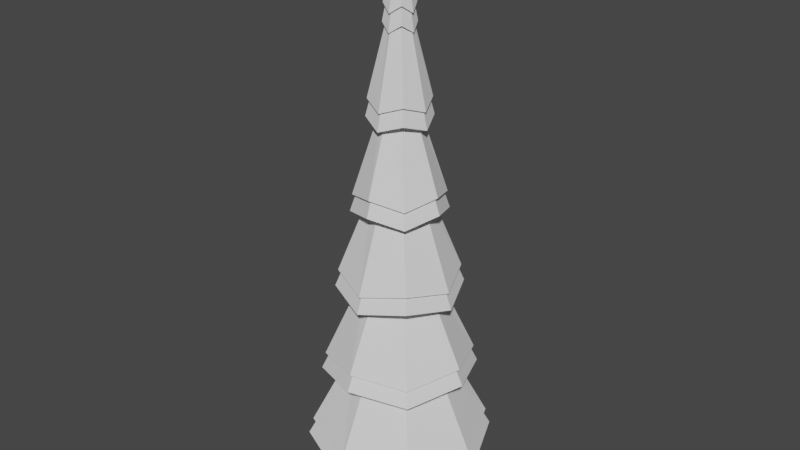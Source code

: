 # Source: Tree.blend  (saved by Blender 2.90.8; exported with 4.5.12 LTS)
import bpy
from mathutils import Matrix  # noqa: F401  (used for matrix-valued properties, if any)

bpy.ops.wm.read_factory_settings(use_empty=True)
scene = bpy.context.scene
scene.name = 'Scene'

# ---- collections
col_collection = bpy.data.collections.new('Collection'); scene.collection.children.link(col_collection)

# ---- world
world_world = bpy.data.worlds.new('World'); scene.world = world_world
world_world.use_nodes = True; world_world.node_tree.nodes.clear()
_N = world_world.node_tree.nodes; _L = world_world.node_tree.links
n0 = _N.new('ShaderNodeOutputWorld'); n0.name = 'World Output'; n0.location = (300, 300)
n1 = _N.new('ShaderNodeBackground'); n1.name = 'Background'; n1.location = (10, 300)
n1.inputs[0].default_value = (0.05088, 0.05088, 0.05088, 1.0)
_L.new(n1.outputs[0], n0.inputs[0])
n0.is_active_output = True
world_world.color = (0.05088, 0.05088, 0.05088)
world_world.use_sun_shadow = False
world_world.sun_shadow_jitter_overblur = 0.0

# ---- meshes
me_cylinder = bpy.data.meshes.new('Cylinder')
me_cylinder.from_pydata([(1.194e-08, 2.602, -1.0), (-7.451e-09, 0.0, 13.43), (1.84, 1.84, -0.7937), (0.0, 0.0, 13.43), (2.602, -1.257e-07, -1.0), (0.0, 7.451e-09, 13.43), (1.84, -1.84, -0.7937), (0.0, 0.0, 13.43), (-2.155e-07, -2.602, -1.0), (-7.451e-09, 0.0, 13.43), (-1.84, -1.84, -0.7937), (0.0, 0.0, 13.43), (-2.602, 1.909e-08, -1.0), (0.0, 7.451e-09, 13.43), (-1.84, 1.84, -0.7937), (0.0, 0.0, 13.43), (8.705e-09, 2.168, 1.611), (5.474e-09, 1.735, 3.81), (2.243e-09, 1.301, 6.421), (-9.885e-10, 0.8673, 8.62), (-4.22e-09, 0.4337, 11.02), (0.3066, 0.3066, 11.23), (0.6133, 0.6133, 8.826), (0.9199, 0.9199, 6.215), (1.227, 1.227, 4.016), (1.533, 1.533, 1.405), (0.4337, -1.474e-08, 11.02), (0.8673, -3.692e-08, 8.62), (1.301, -5.911e-08, 6.421), (1.735, -8.13e-08, 3.81), (2.168, -1.035e-07, 1.611), (0.3066, -0.3066, 11.23), (0.6133, -0.6133, 8.826), (0.9199, -0.9199, 6.215), (1.227, -1.227, 4.016), (1.533, -1.533, 1.405), (-4.213e-08, -0.4337, 11.02), (-7.681e-08, -0.8673, 8.62), (-1.115e-07, -1.301, 6.421), (-1.462e-07, -1.735, 3.81), (-1.809e-07, -2.168, 1.611), (-0.3066, -0.3066, 11.23), (-0.6133, -0.6133, 8.826), (-0.9199, -0.9199, 6.215), (-1.227, -1.227, 4.016), (-1.533, -1.533, 1.405), (-0.4337, 9.391e-09, 11.02), (-0.8673, 1.133e-08, 8.62), (-1.301, 1.327e-08, 6.421), (-1.735, 1.521e-08, 3.81), (-2.168, 1.715e-08, 1.611), (-0.3066, 0.3066, 11.23), (-0.6133, 0.6133, 8.826), (-0.9199, 0.9199, 6.215), (-1.227, 1.227, 4.016), (-1.533, 1.533, 1.405), (0.8746, 0.8746, 1.672), (1.237, -7.183e-08, 1.672), (0.8746, -0.8746, 1.672), (-1.475e-07, -1.237, 1.672), (-0.8746, -0.8746, 1.672), (-1.237, -3.019e-09, 1.672), (-0.8746, 0.8746, 1.672), (-3.938e-08, 1.237, 1.672), (-1.184e-08, 0.8833, 4.077), (0.6246, 0.6246, 4.077), (0.8833, -4.871e-08, 4.077), (0.6246, -0.6246, 4.077), (-8.906e-08, -0.8833, 4.077), (-0.6246, -0.6246, 4.077), (-0.8833, 4.33e-10, 4.077), (-0.6246, 0.6246, 4.077), (1.21e-09, 0.7017, 6.482), (0.4962, 0.4962, 6.482), (0.7017, -1.816e-08, 6.482), (0.4962, -0.4962, 6.482), (-6.014e-08, -0.7017, 6.482), (-0.4962, -0.4962, 6.482), (-0.7017, 2.089e-08, 6.482), (-0.4962, 0.4962, 6.482), (-8.498e-09, 0.3992, 9.255), (0.2823, 0.2823, 8.887), (0.3992, -2.102e-08, 8.887), (0.2823, -0.2823, 8.887), (-4.34e-08, -0.3992, 8.887), (-0.2823, -0.2823, 8.887), (-0.3992, 1.194e-09, 8.887), (-0.2823, 0.2823, 8.887), (-5.803e-09, 0.2212, 11.29), (0.1564, 0.1564, 11.29), (0.2212, -9.341e-09, 11.29), (0.1564, -0.1564, 11.29), (-2.514e-08, -0.2212, 11.29), (-0.1564, -0.1564, 11.29), (-0.2212, 2.963e-09, 11.29), (-0.1564, 0.1564, 11.29), (3.496e-10, 1.2, -0.6823), (0.8487, 0.8487, -0.5871), (1.2, -4.42e-08, -0.6823), (0.8487, -0.8487, -0.5871), (-1.046e-07, -1.2, -0.6823), (-0.8487, -0.8487, -0.5871), (-1.2, 2.258e-08, -0.6823), (-0.8487, 0.8487, -0.5871)], [], [(20, 1, 3, 21), (21, 3, 5, 26), (26, 5, 7, 31), (31, 7, 9, 36), (36, 9, 11, 41), (41, 11, 13, 46), (3, 1, 15, 13, 11, 9, 7, 5), (46, 13, 15, 51), (51, 15, 1, 20), (14, 0, 96, 103), (62, 55, 16, 63), (71, 54, 17, 64), (79, 53, 18, 72), (87, 52, 19, 80), (95, 51, 20, 88), (61, 50, 55, 62), (70, 49, 54, 71), (78, 48, 53, 79), (86, 47, 52, 87), (94, 46, 51, 95), (60, 45, 50, 61), (69, 44, 49, 70), (77, 43, 48, 78), (85, 42, 47, 86), (93, 41, 46, 94), (59, 40, 45, 60), (68, 39, 44, 69), (76, 38, 43, 77), (84, 37, 42, 85), (92, 36, 41, 93), (58, 35, 40, 59), (67, 34, 39, 68), (75, 33, 38, 76), (83, 32, 37, 84), (91, 31, 36, 92), (57, 30, 35, 58), (66, 29, 34, 67), (74, 28, 33, 75), (82, 27, 32, 83), (90, 26, 31, 91), (56, 25, 30, 57), (65, 24, 29, 66), (73, 23, 28, 74), (81, 22, 27, 82), (89, 21, 26, 90), (63, 16, 25, 56), (64, 17, 24, 65), (72, 18, 23, 73), (80, 19, 22, 81), (88, 20, 21, 89), (0, 63, 56, 2), (2, 56, 57, 4), (4, 57, 58, 6), (6, 58, 59, 8), (8, 59, 60, 10), (10, 60, 61, 12), (12, 61, 62, 14), (14, 62, 63, 0), (16, 64, 65, 25), (25, 65, 66, 30), (30, 66, 67, 35), (35, 67, 68, 40), (40, 68, 69, 45), (45, 69, 70, 50), (50, 70, 71, 55), (55, 71, 64, 16), (17, 72, 73, 24), (24, 73, 74, 29), (29, 74, 75, 34), (34, 75, 76, 39), (39, 76, 77, 44), (44, 77, 78, 49), (49, 78, 79, 54), (54, 79, 72, 17), (18, 80, 81, 23), (23, 81, 82, 28), (28, 82, 83, 33), (33, 83, 84, 38), (38, 84, 85, 43), (43, 85, 86, 48), (48, 86, 87, 53), (53, 87, 80, 18), (19, 88, 89, 22), (22, 89, 90, 27), (27, 90, 91, 32), (32, 91, 92, 37), (37, 92, 93, 42), (42, 93, 94, 47), (47, 94, 95, 52), (52, 95, 88, 19), (96, 97, 98, 99, 100, 101, 102, 103), (0, 2, 97, 96), (4, 6, 99, 98), (10, 12, 102, 101), (6, 8, 100, 99), (12, 14, 103, 102), (2, 4, 98, 97), (8, 10, 101, 100)])
_uv = me_cylinder.uv_layers.new(name='UVMap')
_uv.uv.foreach_set('vector', [1.0, 0.9167, 1.0, 1.0, 0.875, 1.0, 0.875, 0.9167, 0.875, 0.9167, 0.875, 1.0, 0.75, 1.0, 0.75, 0.9167, 0.75, 0.9167, 0.75, 1.0, 0.625, 1.0, 0.625, 0.9167, 0.625, 0.9167, 0.625, 1.0, 0.5, 1.0, 0.5, 0.9167, 0.5, 0.9167, 0.5, 1.0, 0.375, 1.0, 0.375, 0.9167, 0.375, 0.9167, 0.375, 1.0, 0.25, 1.0, 0.25, 0.9167, 0.4197, 0.4197, 0.25, 0.49, 0.08029, 0.4197, 0.01, 0.25, 0.08029, 0.08029, 0.25, 0.01, 0.4197, 0.08029, 0.49, 0.25, 0.25, 0.9167, 0.25, 1.0, 0.125, 1.0, 0.125, 0.9167, 0.125, 0.9167, 0.125, 1.0, 0.0, 1.0, 0.0, 0.9167, 0.125, 0.5, 0.0, 0.5, 0.0, 0.5, 0.125, 0.5, 0.125, 0.5833, 0.125, 0.5833, 0.0, 0.5833, 0.0, 0.5833, 0.125, 0.6667, 0.125, 0.6667, 0.0, 0.6667, 0.0, 0.6667, 0.125, 0.75, 0.125, 0.75, 0.0, 0.75, 0.0, 0.75, 0.125, 0.8333, 0.125, 0.8333, 0.0, 0.8333, 0.0, 0.8333, 0.125, 0.9167, 0.125, 0.9167, 0.0, 0.9167, 0.0, 0.9167, 0.25, 0.5833, 0.25, 0.5833, 0.125, 0.5833, 0.125, 0.5833, 0.25, 0.6667, 0.25, 0.6667, 0.125, 0.6667, 0.125, 0.6667, 0.25, 0.75, 0.25, 0.75, 0.125, 0.75, 0.125, 0.75, 0.25, 0.8333, 0.25, 0.8333, 0.125, 0.8333, 0.125, 0.8333, 0.25, 0.9167, 0.25, 0.9167, 0.125, 0.9167, 0.125, 0.9167, 0.375, 0.5833, 0.375, 0.5833, 0.25, 0.5833, 0.25, 0.5833, 0.375, 0.6667, 0.375, 0.6667, 0.25, 0.6667, 0.25, 0.6667, 0.375, 0.75, 0.375, 0.75, 0.25, 0.75, 0.25, 0.75, 0.375, 0.8333, 0.375, 0.8333, 0.25, 0.8333, 0.25, 0.8333, 0.375, 0.9167, 0.375, 0.9167, 0.25, 0.9167, 0.25, 0.9167, 0.5, 0.5833, 0.5, 0.5833, 0.375, 0.5833, 0.375, 0.5833, 0.5, 0.6667, 0.5, 0.6667, 0.375, 0.6667, 0.375, 0.6667, 0.5, 0.75, 0.5, 0.75, 0.375, 0.75, 0.375, 0.75, 0.5, 0.8333, 0.5, 0.8333, 0.375, 0.8333, 0.375, 0.8333, 0.5, 0.9167, 0.5, 0.9167, 0.375, 0.9167, 0.375, 0.9167, 0.625, 0.5833, 0.625, 0.5833, 0.5, 0.5833, 0.5, 0.5833, 0.625, 0.6667, 0.625, 0.6667, 0.5, 0.6667, 0.5, 0.6667, 0.625, 0.75, 0.625, 0.75, 0.5, 0.75, 0.5, 0.75, 0.625, 0.8333, 0.625, 0.8333, 0.5, 0.8333, 0.5, 0.8333, 0.625, 0.9167, 0.625, 0.9167, 0.5, 0.9167, 0.5, 0.9167, 0.75, 0.5833, 0.75, 0.5833, 0.625, 0.5833, 0.625, 0.5833, 0.75, 0.6667, 0.75, 0.6667, 0.625, 0.6667, 0.625, 0.6667, 0.75, 0.75, 0.75, 0.75, 0.625, 0.75, 0.625, 0.75, 0.75, 0.8333, 0.75, 0.8333, 0.625, 0.8333, 0.625, 0.8333, 0.75, 0.9167, 0.75, 0.9167, 0.625, 0.9167, 0.625, 0.9167, 0.875, 0.5833, 0.875, 0.5833, 0.75, 0.5833, 0.75, 0.5833, 0.875, 0.6667, 0.875, 0.6667, 0.75, 0.6667, 0.75, 0.6667, 0.875, 0.75, 0.875, 0.75, 0.75, 0.75, 0.75, 0.75, 0.875, 0.8333, 0.875, 0.8333, 0.75, 0.8333, 0.75, 0.8333, 0.875, 0.9167, 0.875, 0.9167, 0.75, 0.9167, 0.75, 0.9167, 1.0, 0.5833, 1.0, 0.5833, 0.875, 0.5833, 0.875, 0.5833, 1.0, 0.6667, 1.0, 0.6667, 0.875, 0.6667, 0.875, 0.6667, 1.0, 0.75, 1.0, 0.75, 0.875, 0.75, 0.875, 0.75, 1.0, 0.8333, 1.0, 0.8333, 0.875, 0.8333, 0.875, 0.8333, 1.0, 0.9167, 1.0, 0.9167, 0.875, 0.9167, 0.875, 0.9167, 1.0, 0.5, 1.0, 0.5833, 0.875, 0.5833, 0.875, 0.5, 0.875, 0.5, 0.875, 0.5833, 0.75, 0.5833, 0.75, 0.5, 0.75, 0.5, 0.75, 0.5833, 0.625, 0.5833, 0.625, 0.5, 0.625, 0.5, 0.625, 0.5833, 0.5, 0.5833, 0.5, 0.5, 0.5, 0.5, 0.5, 0.5833, 0.375, 0.5833, 0.375, 0.5, 0.375, 0.5, 0.375, 0.5833, 0.25, 0.5833, 0.25, 0.5, 0.25, 0.5, 0.25, 0.5833, 0.125, 0.5833, 0.125, 0.5, 0.125, 0.5, 0.125, 0.5833, 0.0, 0.5833, 0.0, 0.5, 1.0, 0.5833, 1.0, 0.6667, 0.875, 0.6667, 0.875, 0.5833, 0.875, 0.5833, 0.875, 0.6667, 0.75, 0.6667, 0.75, 0.5833, 0.75, 0.5833, 0.75, 0.6667, 0.625, 0.6667, 0.625, 0.5833, 0.625, 0.5833, 0.625, 0.6667, 0.5, 0.6667, 0.5, 0.5833, 0.5, 0.5833, 0.5, 0.6667, 0.375, 0.6667, 0.375, 0.5833, 0.375, 0.5833, 0.375, 0.6667, 0.25, 0.6667, 0.25, 0.5833, 0.25, 0.5833, 0.25, 0.6667, 0.125, 0.6667, 0.125, 0.5833, 0.125, 0.5833, 0.125, 0.6667, 0.0, 0.6667, 0.0, 0.5833, 1.0, 0.6667, 1.0, 0.75, 0.875, 0.75, 0.875, 0.6667, 0.875, 0.6667, 0.875, 0.75, 0.75, 0.75, 0.75, 0.6667, 0.75, 0.6667, 0.75, 0.75, 0.625, 0.75, 0.625, 0.6667, 0.625, 0.6667, 0.625, 0.75, 0.5, 0.75, 0.5, 0.6667, 0.5, 0.6667, 0.5, 0.75, 0.375, 0.75, 0.375, 0.6667, 0.375, 0.6667, 0.375, 0.75, 0.25, 0.75, 0.25, 0.6667, 0.25, 0.6667, 0.25, 0.75, 0.125, 0.75, 0.125, 0.6667, 0.125, 0.6667, 0.125, 0.75, 0.0, 0.75, 0.0, 0.6667, 1.0, 0.75, 1.0, 0.8333, 0.875, 0.8333, 0.875, 0.75, 0.875, 0.75, 0.875, 0.8333, 0.75, 0.8333, 0.75, 0.75, 0.75, 0.75, 0.75, 0.8333, 0.625, 0.8333, 0.625, 0.75, 0.625, 0.75, 0.625, 0.8333, 0.5, 0.8333, 0.5, 0.75, 0.5, 0.75, 0.5, 0.8333, 0.375, 0.8333, 0.375, 0.75, 0.375, 0.75, 0.375, 0.8333, 0.25, 0.8333, 0.25, 0.75, 0.25, 0.75, 0.25, 0.8333, 0.125, 0.8333, 0.125, 0.75, 0.125, 0.75, 0.125, 0.8333, 0.0, 0.8333, 0.0, 0.75, 1.0, 0.8333, 1.0, 0.9167, 0.875, 0.9167, 0.875, 0.8333, 0.875, 0.8333, 0.875, 0.9167, 0.75, 0.9167, 0.75, 0.8333, 0.75, 0.8333, 0.75, 0.9167, 0.625, 0.9167, 0.625, 0.8333, 0.625, 0.8333, 0.625, 0.9167, 0.5, 0.9167, 0.5, 0.8333, 0.5, 0.8333, 0.5, 0.9167, 0.375, 0.9167, 0.375, 0.8333, 0.375, 0.8333, 0.375, 0.9167, 0.25, 0.9167, 0.25, 0.8333, 0.25, 0.8333, 0.25, 0.9167, 0.125, 0.9167, 0.125, 0.8333, 0.125, 0.8333, 0.125, 0.9167, 0.0, 0.9167, 0.0, 0.8333, 0.75, 0.49, 0.9197, 0.4197, 0.99, 0.25, 0.9197, 0.08029, 0.75, 0.01, 0.5803, 0.08029, 0.51, 0.25, 0.5803, 0.4197, 1.0, 0.5, 0.875, 0.5, 0.875, 0.5, 1.0, 0.5, 0.75, 0.5, 0.625, 0.5, 0.625, 0.5, 0.75, 0.5, 0.375, 0.5, 0.25, 0.5, 0.25, 0.5, 0.375, 0.5, 0.625, 0.5, 0.5, 0.5, 0.5, 0.5, 0.625, 0.5, 0.25, 0.5, 0.125, 0.5, 0.125, 0.5, 0.25, 0.5, 0.875, 0.5, 0.75, 0.5, 0.75, 0.5, 0.875, 0.5, 0.5, 0.5, 0.375, 0.5, 0.375, 0.5, 0.5, 0.5])
me_cylinder.use_remesh_fix_poles = True
me_cylinder.use_remesh_preserve_attributes = False
me_cylinder.use_mirror_vertex_groups = False
me_cylinder.update()
me_cylinder_001 = bpy.data.meshes.new('Cylinder.001')
me_cylinder_001.from_pydata([(-3.997e-10, 0.9464, -1.0), (-4.763e-09, 0.3608, 1.436), (0.6692, 0.6692, -1.0), (0.2551, 0.2551, 1.436), (0.9464, -4.097e-08, -1.0), (0.3608, -1.101e-08, 1.436), (0.6692, -0.6692, -1.0), (0.2551, -0.2551, 1.436), (-8.313e-08, -0.9464, -1.0), (-3.63e-08, -0.3608, 1.436), (-0.6692, -0.6692, -1.0), (-0.2551, -0.2551, 1.436), (-0.9464, 1.168e-08, -1.0), (-0.3608, 9.065e-09, 1.436), (-0.6692, 0.6692, -1.0), (-0.2551, 0.2551, 1.436), (-3.878e-09, 0.6063, -0.03169), (0.4287, 0.4287, -0.03169), (0.6063, -2.294e-08, -0.03169), (0.4287, -0.4287, -0.03169), (-5.688e-08, -0.6063, -0.03169), (-0.4287, -0.4287, -0.03169), (-0.6063, 1.079e-08, -0.03169), (-0.4287, 0.4287, -0.03169)], [], [(16, 1, 3, 17), (17, 3, 5, 18), (18, 5, 7, 19), (19, 7, 9, 20), (20, 9, 11, 21), (21, 11, 13, 22), (3, 1, 15, 13, 11, 9, 7, 5), (22, 13, 15, 23), (23, 15, 1, 16), (0, 2, 4, 6, 8, 10, 12, 14), (14, 23, 16, 0), (12, 22, 23, 14), (10, 21, 22, 12), (8, 20, 21, 10), (6, 19, 20, 8), (4, 18, 19, 6), (2, 17, 18, 4), (0, 16, 17, 2)])
_uv = me_cylinder_001.uv_layers.new(name='UVMap')
_uv.uv.foreach_set('vector', [1.0, 0.7641, 1.0, 1.0, 0.875, 1.0, 0.875, 0.7641, 0.875, 0.7641, 0.875, 1.0, 0.75, 1.0, 0.75, 0.7641, 0.75, 0.7641, 0.75, 1.0, 0.625, 1.0, 0.625, 0.7641, 0.625, 0.7641, 0.625, 1.0, 0.5, 1.0, 0.5, 0.7641, 0.5, 0.7641, 0.5, 1.0, 0.375, 1.0, 0.375, 0.7641, 0.375, 0.7641, 0.375, 1.0, 0.25, 1.0, 0.25, 0.7641, 0.4197, 0.4197, 0.25, 0.49, 0.08029, 0.4197, 0.01, 0.25, 0.08029, 0.08029, 0.25, 0.01, 0.4197, 0.08029, 0.49, 0.25, 0.25, 0.7641, 0.25, 1.0, 0.125, 1.0, 0.125, 0.7641, 0.125, 0.7641, 0.125, 1.0, 0.0, 1.0, 0.0, 0.7641, 0.75, 0.49, 0.9197, 0.4197, 0.99, 0.25, 0.9197, 0.08029, 0.75, 0.01, 0.5803, 0.08029, 0.51, 0.25, 0.5803, 0.4197, 0.125, 0.5, 0.125, 0.7641, 0.0, 0.7641, 0.0, 0.5, 0.25, 0.5, 0.25, 0.7641, 0.125, 0.7641, 0.125, 0.5, 0.375, 0.5, 0.375, 0.7641, 0.25, 0.7641, 0.25, 0.5, 0.5, 0.5, 0.5, 0.7641, 0.375, 0.7641, 0.375, 0.5, 0.625, 0.5, 0.625, 0.7641, 0.5, 0.7641, 0.5, 0.5, 0.75, 0.5, 0.75, 0.7641, 0.625, 0.7641, 0.625, 0.5, 0.875, 0.5, 0.875, 0.7641, 0.75, 0.7641, 0.75, 0.5, 1.0, 0.5, 1.0, 0.7641, 0.875, 0.7641, 0.875, 0.5])
me_cylinder_001.use_remesh_fix_poles = True
me_cylinder_001.use_remesh_preserve_attributes = False
me_cylinder_001.use_mirror_vertex_groups = False
me_cylinder_001.update()
me_cylinder_002 = bpy.data.meshes.new('Cylinder.002')
me_cylinder_002.from_pydata([(1.194e-08, 2.602, -1.0), (-7.451e-09, 0.0, 13.43), (1.84, 1.84, -0.7937), (0.0, 0.0, 13.43), (2.602, -1.257e-07, -1.0), (0.0, 7.451e-09, 13.43), (1.84, -1.84, -0.7937), (0.0, 0.0, 13.43), (-2.155e-07, -2.602, -1.0), (-7.451e-09, 0.0, 13.43), (-1.84, -1.84, -0.7937), (0.0, 0.0, 13.43), (-2.602, 1.909e-08, -1.0), (0.0, 7.451e-09, 13.43), (-1.84, 1.84, -0.7937), (0.0, 0.0, 13.43), (8.705e-09, 2.168, 1.611), (5.474e-09, 1.735, 3.81), (2.243e-09, 1.301, 6.421), (-9.885e-10, 0.8673, 8.62), (-4.22e-09, 0.4337, 11.02), (0.3066, 0.3066, 11.23), (0.6133, 0.6133, 8.826), (0.9199, 0.9199, 6.215), (1.227, 1.227, 4.016), (1.533, 1.533, 1.405), (0.4337, -1.474e-08, 11.02), (0.8673, -3.692e-08, 8.62), (1.301, -5.911e-08, 6.421), (1.735, -8.13e-08, 3.81), (2.168, -1.035e-07, 1.611), (0.3066, -0.3066, 11.23), (0.6133, -0.6133, 8.826), (0.9199, -0.9199, 6.215), (1.227, -1.227, 4.016), (1.533, -1.533, 1.405), (-4.213e-08, -0.4337, 11.02), (-7.681e-08, -0.8673, 8.62), (-1.115e-07, -1.301, 6.421), (-1.462e-07, -1.735, 3.81), (-1.809e-07, -2.168, 1.611), (-0.3066, -0.3066, 11.23), (-0.6133, -0.6133, 8.826), (-0.9199, -0.9199, 6.215), (-1.227, -1.227, 4.016), (-1.533, -1.533, 1.405), (-0.4337, 9.391e-09, 11.02), (-0.8673, 1.133e-08, 8.62), (-1.301, 1.327e-08, 6.421), (-1.735, 1.521e-08, 3.81), (-2.168, 1.715e-08, 1.611), (-0.3066, 0.3066, 11.23), (-0.6133, 0.6133, 8.826), (-0.9199, 0.9199, 6.215), (-1.227, 1.227, 4.016), (-1.533, 1.533, 1.405), (0.8746, 0.8746, 1.672), (1.237, -7.183e-08, 1.672), (0.8746, -0.8746, 1.672), (-1.475e-07, -1.237, 1.672), (-0.8746, -0.8746, 1.672), (-1.237, -3.019e-09, 1.672), (-0.8746, 0.8746, 1.672), (-3.938e-08, 1.237, 1.672), (-1.184e-08, 0.8833, 4.077), (0.6246, 0.6246, 4.077), (0.8833, -4.871e-08, 4.077), (0.6246, -0.6246, 4.077), (-8.906e-08, -0.8833, 4.077), (-0.6246, -0.6246, 4.077), (-0.8833, 4.33e-10, 4.077), (-0.6246, 0.6246, 4.077), (1.21e-09, 0.7017, 6.482), (0.4962, 0.4962, 6.482), (0.7017, -1.816e-08, 6.482), (0.4962, -0.4962, 6.482), (-6.014e-08, -0.7017, 6.482), (-0.4962, -0.4962, 6.482), (-0.7017, 2.089e-08, 6.482), (-0.4962, 0.4962, 6.482), (-8.498e-09, 0.3992, 9.255), (0.2823, 0.2823, 8.887), (0.3992, -2.102e-08, 8.887), (0.2823, -0.2823, 8.887), (-4.34e-08, -0.3992, 8.887), (-0.2823, -0.2823, 8.887), (-0.3992, 1.194e-09, 8.887), (-0.2823, 0.2823, 8.887), (-5.803e-09, 0.2212, 11.29), (0.1564, 0.1564, 11.29), (0.2212, -9.341e-09, 11.29), (0.1564, -0.1564, 11.29), (-2.514e-08, -0.2212, 11.29), (-0.1564, -0.1564, 11.29), (-0.2212, 2.963e-09, 11.29), (-0.1564, 0.1564, 11.29), (3.496e-10, 1.2, -0.6823), (0.8487, 0.8487, -0.5871), (1.2, -4.42e-08, -0.6823), (0.8487, -0.8487, -0.5871), (-1.046e-07, -1.2, -0.6823), (-0.8487, -0.8487, -0.5871), (-1.2, 2.258e-08, -0.6823), (-0.8487, 0.8487, -0.5871)], [], [(20, 1, 3, 21), (21, 3, 5, 26), (26, 5, 7, 31), (31, 7, 9, 36), (36, 9, 11, 41), (41, 11, 13, 46), (3, 1, 15, 13, 11, 9, 7, 5), (46, 13, 15, 51), (51, 15, 1, 20), (14, 0, 96, 103), (62, 55, 16, 63), (71, 54, 17, 64), (79, 53, 18, 72), (87, 52, 19, 80), (95, 51, 20, 88), (61, 50, 55, 62), (70, 49, 54, 71), (78, 48, 53, 79), (86, 47, 52, 87), (94, 46, 51, 95), (60, 45, 50, 61), (69, 44, 49, 70), (77, 43, 48, 78), (85, 42, 47, 86), (93, 41, 46, 94), (59, 40, 45, 60), (68, 39, 44, 69), (76, 38, 43, 77), (84, 37, 42, 85), (92, 36, 41, 93), (58, 35, 40, 59), (67, 34, 39, 68), (75, 33, 38, 76), (83, 32, 37, 84), (91, 31, 36, 92), (57, 30, 35, 58), (66, 29, 34, 67), (74, 28, 33, 75), (82, 27, 32, 83), (90, 26, 31, 91), (56, 25, 30, 57), (65, 24, 29, 66), (73, 23, 28, 74), (81, 22, 27, 82), (89, 21, 26, 90), (63, 16, 25, 56), (64, 17, 24, 65), (72, 18, 23, 73), (80, 19, 22, 81), (88, 20, 21, 89), (0, 63, 56, 2), (2, 56, 57, 4), (4, 57, 58, 6), (6, 58, 59, 8), (8, 59, 60, 10), (10, 60, 61, 12), (12, 61, 62, 14), (14, 62, 63, 0), (16, 64, 65, 25), (25, 65, 66, 30), (30, 66, 67, 35), (35, 67, 68, 40), (40, 68, 69, 45), (45, 69, 70, 50), (50, 70, 71, 55), (55, 71, 64, 16), (17, 72, 73, 24), (24, 73, 74, 29), (29, 74, 75, 34), (34, 75, 76, 39), (39, 76, 77, 44), (44, 77, 78, 49), (49, 78, 79, 54), (54, 79, 72, 17), (18, 80, 81, 23), (23, 81, 82, 28), (28, 82, 83, 33), (33, 83, 84, 38), (38, 84, 85, 43), (43, 85, 86, 48), (48, 86, 87, 53), (53, 87, 80, 18), (19, 88, 89, 22), (22, 89, 90, 27), (27, 90, 91, 32), (32, 91, 92, 37), (37, 92, 93, 42), (42, 93, 94, 47), (47, 94, 95, 52), (52, 95, 88, 19), (96, 97, 98, 99, 100, 101, 102, 103), (0, 2, 97, 96), (4, 6, 99, 98), (10, 12, 102, 101), (6, 8, 100, 99), (12, 14, 103, 102), (2, 4, 98, 97), (8, 10, 101, 100)])
_uv = me_cylinder_002.uv_layers.new(name='UVMap')
_uv.uv.foreach_set('vector', [1.0, 0.9167, 1.0, 1.0, 0.875, 1.0, 0.875, 0.9167, 0.875, 0.9167, 0.875, 1.0, 0.75, 1.0, 0.75, 0.9167, 0.75, 0.9167, 0.75, 1.0, 0.625, 1.0, 0.625, 0.9167, 0.625, 0.9167, 0.625, 1.0, 0.5, 1.0, 0.5, 0.9167, 0.5, 0.9167, 0.5, 1.0, 0.375, 1.0, 0.375, 0.9167, 0.375, 0.9167, 0.375, 1.0, 0.25, 1.0, 0.25, 0.9167, 0.4197, 0.4197, 0.25, 0.49, 0.08029, 0.4197, 0.01, 0.25, 0.08029, 0.08029, 0.25, 0.01, 0.4197, 0.08029, 0.49, 0.25, 0.25, 0.9167, 0.25, 1.0, 0.125, 1.0, 0.125, 0.9167, 0.125, 0.9167, 0.125, 1.0, 0.0, 1.0, 0.0, 0.9167, 0.125, 0.5, 0.0, 0.5, 0.0, 0.5, 0.125, 0.5, 0.125, 0.5833, 0.125, 0.5833, 0.0, 0.5833, 0.0, 0.5833, 0.125, 0.6667, 0.125, 0.6667, 0.0, 0.6667, 0.0, 0.6667, 0.125, 0.75, 0.125, 0.75, 0.0, 0.75, 0.0, 0.75, 0.125, 0.8333, 0.125, 0.8333, 0.0, 0.8333, 0.0, 0.8333, 0.125, 0.9167, 0.125, 0.9167, 0.0, 0.9167, 0.0, 0.9167, 0.25, 0.5833, 0.25, 0.5833, 0.125, 0.5833, 0.125, 0.5833, 0.25, 0.6667, 0.25, 0.6667, 0.125, 0.6667, 0.125, 0.6667, 0.25, 0.75, 0.25, 0.75, 0.125, 0.75, 0.125, 0.75, 0.25, 0.8333, 0.25, 0.8333, 0.125, 0.8333, 0.125, 0.8333, 0.25, 0.9167, 0.25, 0.9167, 0.125, 0.9167, 0.125, 0.9167, 0.375, 0.5833, 0.375, 0.5833, 0.25, 0.5833, 0.25, 0.5833, 0.375, 0.6667, 0.375, 0.6667, 0.25, 0.6667, 0.25, 0.6667, 0.375, 0.75, 0.375, 0.75, 0.25, 0.75, 0.25, 0.75, 0.375, 0.8333, 0.375, 0.8333, 0.25, 0.8333, 0.25, 0.8333, 0.375, 0.9167, 0.375, 0.9167, 0.25, 0.9167, 0.25, 0.9167, 0.5, 0.5833, 0.5, 0.5833, 0.375, 0.5833, 0.375, 0.5833, 0.5, 0.6667, 0.5, 0.6667, 0.375, 0.6667, 0.375, 0.6667, 0.5, 0.75, 0.5, 0.75, 0.375, 0.75, 0.375, 0.75, 0.5, 0.8333, 0.5, 0.8333, 0.375, 0.8333, 0.375, 0.8333, 0.5, 0.9167, 0.5, 0.9167, 0.375, 0.9167, 0.375, 0.9167, 0.625, 0.5833, 0.625, 0.5833, 0.5, 0.5833, 0.5, 0.5833, 0.625, 0.6667, 0.625, 0.6667, 0.5, 0.6667, 0.5, 0.6667, 0.625, 0.75, 0.625, 0.75, 0.5, 0.75, 0.5, 0.75, 0.625, 0.8333, 0.625, 0.8333, 0.5, 0.8333, 0.5, 0.8333, 0.625, 0.9167, 0.625, 0.9167, 0.5, 0.9167, 0.5, 0.9167, 0.75, 0.5833, 0.75, 0.5833, 0.625, 0.5833, 0.625, 0.5833, 0.75, 0.6667, 0.75, 0.6667, 0.625, 0.6667, 0.625, 0.6667, 0.75, 0.75, 0.75, 0.75, 0.625, 0.75, 0.625, 0.75, 0.75, 0.8333, 0.75, 0.8333, 0.625, 0.8333, 0.625, 0.8333, 0.75, 0.9167, 0.75, 0.9167, 0.625, 0.9167, 0.625, 0.9167, 0.875, 0.5833, 0.875, 0.5833, 0.75, 0.5833, 0.75, 0.5833, 0.875, 0.6667, 0.875, 0.6667, 0.75, 0.6667, 0.75, 0.6667, 0.875, 0.75, 0.875, 0.75, 0.75, 0.75, 0.75, 0.75, 0.875, 0.8333, 0.875, 0.8333, 0.75, 0.8333, 0.75, 0.8333, 0.875, 0.9167, 0.875, 0.9167, 0.75, 0.9167, 0.75, 0.9167, 1.0, 0.5833, 1.0, 0.5833, 0.875, 0.5833, 0.875, 0.5833, 1.0, 0.6667, 1.0, 0.6667, 0.875, 0.6667, 0.875, 0.6667, 1.0, 0.75, 1.0, 0.75, 0.875, 0.75, 0.875, 0.75, 1.0, 0.8333, 1.0, 0.8333, 0.875, 0.8333, 0.875, 0.8333, 1.0, 0.9167, 1.0, 0.9167, 0.875, 0.9167, 0.875, 0.9167, 1.0, 0.5, 1.0, 0.5833, 0.875, 0.5833, 0.875, 0.5, 0.875, 0.5, 0.875, 0.5833, 0.75, 0.5833, 0.75, 0.5, 0.75, 0.5, 0.75, 0.5833, 0.625, 0.5833, 0.625, 0.5, 0.625, 0.5, 0.625, 0.5833, 0.5, 0.5833, 0.5, 0.5, 0.5, 0.5, 0.5, 0.5833, 0.375, 0.5833, 0.375, 0.5, 0.375, 0.5, 0.375, 0.5833, 0.25, 0.5833, 0.25, 0.5, 0.25, 0.5, 0.25, 0.5833, 0.125, 0.5833, 0.125, 0.5, 0.125, 0.5, 0.125, 0.5833, 0.0, 0.5833, 0.0, 0.5, 1.0, 0.5833, 1.0, 0.6667, 0.875, 0.6667, 0.875, 0.5833, 0.875, 0.5833, 0.875, 0.6667, 0.75, 0.6667, 0.75, 0.5833, 0.75, 0.5833, 0.75, 0.6667, 0.625, 0.6667, 0.625, 0.5833, 0.625, 0.5833, 0.625, 0.6667, 0.5, 0.6667, 0.5, 0.5833, 0.5, 0.5833, 0.5, 0.6667, 0.375, 0.6667, 0.375, 0.5833, 0.375, 0.5833, 0.375, 0.6667, 0.25, 0.6667, 0.25, 0.5833, 0.25, 0.5833, 0.25, 0.6667, 0.125, 0.6667, 0.125, 0.5833, 0.125, 0.5833, 0.125, 0.6667, 0.0, 0.6667, 0.0, 0.5833, 1.0, 0.6667, 1.0, 0.75, 0.875, 0.75, 0.875, 0.6667, 0.875, 0.6667, 0.875, 0.75, 0.75, 0.75, 0.75, 0.6667, 0.75, 0.6667, 0.75, 0.75, 0.625, 0.75, 0.625, 0.6667, 0.625, 0.6667, 0.625, 0.75, 0.5, 0.75, 0.5, 0.6667, 0.5, 0.6667, 0.5, 0.75, 0.375, 0.75, 0.375, 0.6667, 0.375, 0.6667, 0.375, 0.75, 0.25, 0.75, 0.25, 0.6667, 0.25, 0.6667, 0.25, 0.75, 0.125, 0.75, 0.125, 0.6667, 0.125, 0.6667, 0.125, 0.75, 0.0, 0.75, 0.0, 0.6667, 1.0, 0.75, 1.0, 0.8333, 0.875, 0.8333, 0.875, 0.75, 0.875, 0.75, 0.875, 0.8333, 0.75, 0.8333, 0.75, 0.75, 0.75, 0.75, 0.75, 0.8333, 0.625, 0.8333, 0.625, 0.75, 0.625, 0.75, 0.625, 0.8333, 0.5, 0.8333, 0.5, 0.75, 0.5, 0.75, 0.5, 0.8333, 0.375, 0.8333, 0.375, 0.75, 0.375, 0.75, 0.375, 0.8333, 0.25, 0.8333, 0.25, 0.75, 0.25, 0.75, 0.25, 0.8333, 0.125, 0.8333, 0.125, 0.75, 0.125, 0.75, 0.125, 0.8333, 0.0, 0.8333, 0.0, 0.75, 1.0, 0.8333, 1.0, 0.9167, 0.875, 0.9167, 0.875, 0.8333, 0.875, 0.8333, 0.875, 0.9167, 0.75, 0.9167, 0.75, 0.8333, 0.75, 0.8333, 0.75, 0.9167, 0.625, 0.9167, 0.625, 0.8333, 0.625, 0.8333, 0.625, 0.9167, 0.5, 0.9167, 0.5, 0.8333, 0.5, 0.8333, 0.5, 0.9167, 0.375, 0.9167, 0.375, 0.8333, 0.375, 0.8333, 0.375, 0.9167, 0.25, 0.9167, 0.25, 0.8333, 0.25, 0.8333, 0.25, 0.9167, 0.125, 0.9167, 0.125, 0.8333, 0.125, 0.8333, 0.125, 0.9167, 0.0, 0.9167, 0.0, 0.8333, 0.75, 0.49, 0.9197, 0.4197, 0.99, 0.25, 0.9197, 0.08029, 0.75, 0.01, 0.5803, 0.08029, 0.51, 0.25, 0.5803, 0.4197, 1.0, 0.5, 0.875, 0.5, 0.875, 0.5, 1.0, 0.5, 0.75, 0.5, 0.625, 0.5, 0.625, 0.5, 0.75, 0.5, 0.375, 0.5, 0.25, 0.5, 0.25, 0.5, 0.375, 0.5, 0.625, 0.5, 0.5, 0.5, 0.5, 0.5, 0.625, 0.5, 0.25, 0.5, 0.125, 0.5, 0.125, 0.5, 0.25, 0.5, 0.875, 0.5, 0.75, 0.5, 0.75, 0.5, 0.875, 0.5, 0.5, 0.5, 0.375, 0.5, 0.375, 0.5, 0.5, 0.5])
me_cylinder_002.use_remesh_fix_poles = True
me_cylinder_002.use_remesh_preserve_attributes = False
me_cylinder_002.use_mirror_vertex_groups = False
me_cylinder_002.update()

# ---- objects
ob_cylinder = bpy.data.objects.new('Cylinder', me_cylinder)
ob_cylinder_001 = bpy.data.objects.new('Cylinder.001', me_cylinder_001)
ob_cylinder_002 = bpy.data.objects.new('Cylinder.002', me_cylinder_002)

# ---- transforms, parenting, visibility, modifiers, constraints
ob_cylinder.location = (0.0, 0.0, 0.0)
ob_cylinder.lineart.crease_threshold = 0.0
ob_cylinder_001.location = (0.0, 0.0, -1.422)
ob_cylinder_001.lineart.crease_threshold = 0.0
ob_cylinder_002.location = (0.0, 0.0, 0.4721)
ob_cylinder_002.scale = (0.95, 0.95, 1.0)
ob_cylinder_002.lineart.crease_threshold = 0.0

# ---- collection membership
col_collection.objects.link(ob_cylinder)
col_collection.objects.link(ob_cylinder_001)
col_collection.objects.link(ob_cylinder_002)

# ---- scene / render settings (as saved in the file)
scene.frame_start = 1; scene.frame_end = 250; scene.frame_set(1)
scene.render.engine = 'BLENDER_EEVEE_NEXT'
scene.cycles.use_denoising = False
scene.cycles.samples = 128
scene.cycles.sampling_pattern = 'TABULATED_SOBOL'
scene.cycles.use_adaptive_sampling = False
scene.cycles.use_light_tree = False
scene.view_settings.view_transform = 'Filmic'
bpy.context.view_layer.update()

# ---- added for rendering (the .blend has no active camera and no usable light): camera, sun
cam_auto = bpy.data.cameras.new('AutoCamera')
cam_auto.lens = 50.0
cam_auto.sensor_width = 36.0
cam_auto.clip_end = 1000.0
ob_auto_camera = bpy.data.objects.new('AutoCamera', cam_auto)
scene.collection.objects.link(ob_auto_camera)
ob_auto_camera.location = (16.5677, -19.8812, 18.994)
ob_auto_camera.rotation_euler = (1.09748, -7.21219e-08, 0.694738)
scene.camera = ob_auto_camera
light_auto_sun = bpy.data.lights.new('AutoSun', 'SUN')
light_auto_sun.energy = 3.0
light_auto_sun.angle = 0.0523599
ob_auto_sun = bpy.data.objects.new('AutoSun', light_auto_sun)
scene.collection.objects.link(ob_auto_sun)
ob_auto_sun.rotation_euler = (0.872665, 0.174533, 0.523599)
bpy.context.view_layer.update()
